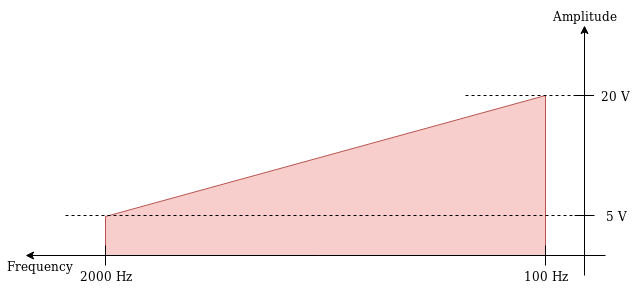

The diagram above was exported from draw.io. Its source (the exported page's mxGraphModel, read from the mxfile embedded in the PNG):
<mxGraphModel dx="868" dy="431" grid="1" gridSize="10" guides="1" tooltips="1" connect="1" arrows="1" fold="1" page="1" pageScale="1" pageWidth="1169" pageHeight="827" math="0" shadow="0">
  <root>
    <mxCell id="0" />
    <mxCell id="1" parent="0" />
    <mxCell id="Hxcx4QWTSV8jzKhoqVF_-25" value="" style="shape=manualInput;whiteSpace=wrap;html=1;fillColor=#f8cecc;align=left;direction=north;rotation=90;size=121;strokeColor=#b85450;" vertex="1" parent="1">
      <mxGeometry x="260" y="20" width="160" height="440" as="geometry" />
    </mxCell>
    <mxCell id="Hxcx4QWTSV8jzKhoqVF_-2" value="" style="endArrow=classic;html=1;entryX=0.5;entryY=1;entryDx=0;entryDy=0;" edge="1" parent="1" target="Hxcx4QWTSV8jzKhoqVF_-9">
      <mxGeometry width="50" height="50" relative="1" as="geometry">
        <mxPoint x="599" y="340" as="sourcePoint" />
        <mxPoint x="599" y="110" as="targetPoint" />
      </mxGeometry>
    </mxCell>
    <mxCell id="Hxcx4QWTSV8jzKhoqVF_-3" value="" style="endArrow=classic;html=1;entryX=0;entryY=0.5;entryDx=0;entryDy=0;" edge="1" parent="1">
      <mxGeometry width="50" height="50" relative="1" as="geometry">
        <mxPoint x="620" y="320" as="sourcePoint" />
        <mxPoint x="40" y="320" as="targetPoint" />
      </mxGeometry>
    </mxCell>
    <mxCell id="Hxcx4QWTSV8jzKhoqVF_-4" value="" style="endArrow=none;html=1;" edge="1" parent="1">
      <mxGeometry width="50" height="50" relative="1" as="geometry">
        <mxPoint x="120" y="330" as="sourcePoint" />
        <mxPoint x="120" y="310" as="targetPoint" />
      </mxGeometry>
    </mxCell>
    <mxCell id="Hxcx4QWTSV8jzKhoqVF_-5" value="" style="endArrow=none;html=1;" edge="1" parent="1">
      <mxGeometry width="50" height="50" relative="1" as="geometry">
        <mxPoint x="560" y="330" as="sourcePoint" />
        <mxPoint x="560" y="310" as="targetPoint" />
      </mxGeometry>
    </mxCell>
    <mxCell id="Hxcx4QWTSV8jzKhoqVF_-6" value="100 Hz" style="text;html=1;strokeColor=none;fillColor=none;align=center;verticalAlign=middle;whiteSpace=wrap;rounded=0;" vertex="1" parent="1">
      <mxGeometry x="530" y="330" width="60" height="20" as="geometry" />
    </mxCell>
    <mxCell id="Hxcx4QWTSV8jzKhoqVF_-7" value="2000 Hz" style="text;html=1;strokeColor=none;fillColor=none;align=center;verticalAlign=middle;whiteSpace=wrap;rounded=0;" vertex="1" parent="1">
      <mxGeometry x="90" y="330" width="60" height="20" as="geometry" />
    </mxCell>
    <mxCell id="Hxcx4QWTSV8jzKhoqVF_-8" value="Frequency" style="text;html=1;strokeColor=none;fillColor=none;align=left;verticalAlign=middle;whiteSpace=wrap;rounded=0;" vertex="1" parent="1">
      <mxGeometry x="20" y="320" width="40" height="20" as="geometry" />
    </mxCell>
    <mxCell id="Hxcx4QWTSV8jzKhoqVF_-9" value="Amplitude" style="text;html=1;strokeColor=none;fillColor=none;align=center;verticalAlign=middle;whiteSpace=wrap;rounded=0;" vertex="1" parent="1">
      <mxGeometry x="579" y="70" width="40" height="20" as="geometry" />
    </mxCell>
    <mxCell id="Hxcx4QWTSV8jzKhoqVF_-10" value="" style="endArrow=none;html=1;" edge="1" parent="1">
      <mxGeometry width="50" height="50" relative="1" as="geometry">
        <mxPoint x="589" y="280" as="sourcePoint" />
        <mxPoint x="609" y="280" as="targetPoint" />
      </mxGeometry>
    </mxCell>
    <mxCell id="Hxcx4QWTSV8jzKhoqVF_-11" value="" style="endArrow=none;html=1;" edge="1" parent="1">
      <mxGeometry width="50" height="50" relative="1" as="geometry">
        <mxPoint x="608.5" y="160" as="sourcePoint" />
        <mxPoint x="588.5" y="160" as="targetPoint" />
      </mxGeometry>
    </mxCell>
    <mxCell id="Hxcx4QWTSV8jzKhoqVF_-12" value="20 V" style="text;html=1;strokeColor=none;fillColor=none;align=center;verticalAlign=middle;whiteSpace=wrap;rounded=0;" vertex="1" parent="1">
      <mxGeometry x="609.5" y="150" width="40" height="20" as="geometry" />
    </mxCell>
    <mxCell id="Hxcx4QWTSV8jzKhoqVF_-14" value="5 V" style="text;html=1;strokeColor=none;fillColor=none;align=center;verticalAlign=middle;whiteSpace=wrap;rounded=0;" vertex="1" parent="1">
      <mxGeometry x="610" y="270" width="40" height="20" as="geometry" />
    </mxCell>
    <mxCell id="Hxcx4QWTSV8jzKhoqVF_-27" value="" style="endArrow=none;dashed=1;html=1;shadow=0;labelBackgroundColor=#FF4747;fillColor=#000099;" edge="1" parent="1">
      <mxGeometry width="50" height="50" relative="1" as="geometry">
        <mxPoint x="480" y="160" as="sourcePoint" />
        <mxPoint x="590" y="160" as="targetPoint" />
      </mxGeometry>
    </mxCell>
    <mxCell id="Hxcx4QWTSV8jzKhoqVF_-28" value="" style="endArrow=none;dashed=1;html=1;shadow=0;labelBackgroundColor=#FF4747;fillColor=#000099;" edge="1" parent="1">
      <mxGeometry width="50" height="50" relative="1" as="geometry">
        <mxPoint x="80" y="280" as="sourcePoint" />
        <mxPoint x="590" y="280" as="targetPoint" />
      </mxGeometry>
    </mxCell>
  </root>
</mxGraphModel>